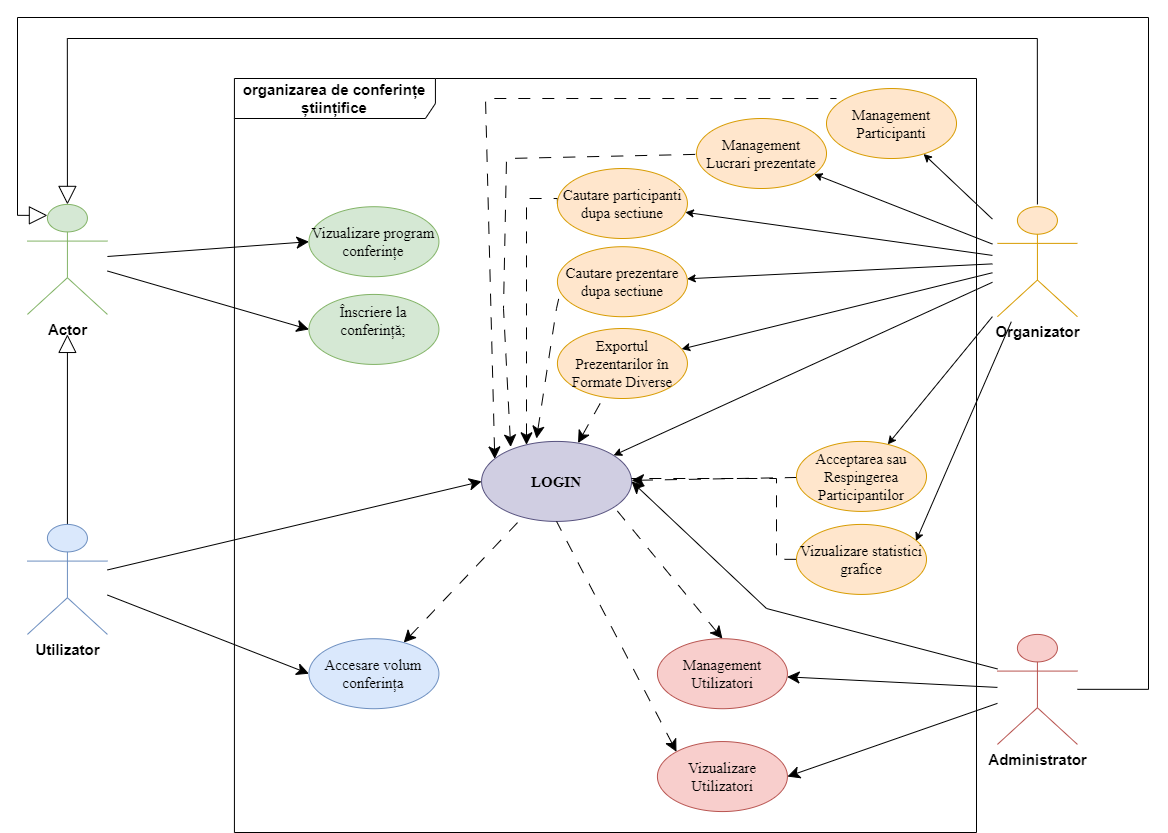

The diagram above was exported from draw.io. Its source (the exported page's mxGraphModel, read from the mxfile embedded in the PNG):
<mxGraphModel dx="2043" dy="1123" grid="0" gridSize="10" guides="1" tooltips="1" connect="1" arrows="1" fold="1" page="0" pageScale="1" pageWidth="850" pageHeight="1100" background="#ffffff" math="0" shadow="0">
  <root>
    <mxCell id="0" />
    <mxCell id="1" parent="0" />
    <mxCell id="i3CaKz1yb8DhiFogt1Zu-1" value="organizarea de conferințe științifice" style="shape=umlFrame;whiteSpace=wrap;html=1;pointerEvents=0;width=201;height=40;fontStyle=1;fontSize=15;" parent="1" vertex="1">
      <mxGeometry x="137.92" y="-40" width="742.08" height="754" as="geometry" />
    </mxCell>
    <mxCell id="i3CaKz1yb8DhiFogt1Zu-2" value="Actor" style="shape=umlActor;verticalLabelPosition=bottom;verticalAlign=top;html=1;fillColor=#d5e8d4;strokeColor=#82b366;fontSize=15;fontStyle=1" parent="1" vertex="1">
      <mxGeometry x="-69.08" y="85.92" width="80" height="110" as="geometry" />
    </mxCell>
    <mxCell id="i3CaKz1yb8DhiFogt1Zu-3" style="edgeStyle=orthogonalEdgeStyle;rounded=0;orthogonalLoop=1;jettySize=auto;html=1;exitX=0.5;exitY=0;exitDx=0;exitDy=0;exitPerimeter=0;endArrow=block;endFill=0;endSize=16;targetPerimeterSpacing=20;" parent="1" source="i3CaKz1yb8DhiFogt1Zu-4" target="i3CaKz1yb8DhiFogt1Zu-2" edge="1">
      <mxGeometry relative="1" as="geometry" />
    </mxCell>
    <mxCell id="i3CaKz1yb8DhiFogt1Zu-4" value="Utilizator" style="shape=umlActor;verticalLabelPosition=bottom;verticalAlign=top;html=1;fillColor=#dae8fc;strokeColor=#6c8ebf;fontSize=15;fontStyle=1" parent="1" vertex="1">
      <mxGeometry x="-69.08" y="405.92" width="80" height="110" as="geometry" />
    </mxCell>
    <mxCell id="i3CaKz1yb8DhiFogt1Zu-5" value="Organizator" style="shape=umlActor;verticalLabelPosition=bottom;verticalAlign=top;html=1;fillColor=#ffe6cc;strokeColor=#d79b00;fontSize=15;fontStyle=1;strokeWidth=1;shadow=0;textShadow=0;" parent="1" vertex="1">
      <mxGeometry x="900.92" y="88.21000000000001" width="80" height="110" as="geometry" />
    </mxCell>
    <mxCell id="i3CaKz1yb8DhiFogt1Zu-6" value="Administrator" style="shape=umlActor;verticalLabelPosition=bottom;verticalAlign=top;html=1;fillColor=#f8cecc;strokeColor=#b85450;fontSize=15;fontStyle=1" parent="1" vertex="1">
      <mxGeometry x="900.92" y="515.9200000000001" width="80" height="110" as="geometry" />
    </mxCell>
    <mxCell id="i3CaKz1yb8DhiFogt1Zu-7" style="edgeStyle=orthogonalEdgeStyle;rounded=0;orthogonalLoop=1;jettySize=auto;html=1;exitX=0.5;exitY=0;exitDx=0;exitDy=0;exitPerimeter=0;entryX=0.5;entryY=0;entryDx=0;entryDy=0;entryPerimeter=0;strokeColor=default;align=center;verticalAlign=middle;fontFamily=Helvetica;fontSize=11;fontColor=default;labelBackgroundColor=default;endArrow=block;endFill=0;endSize=16;targetPerimeterSpacing=20;" parent="1" target="i3CaKz1yb8DhiFogt1Zu-2" edge="1">
      <mxGeometry relative="1" as="geometry">
        <mxPoint x="940.9200000000001" y="85.92000000000007" as="sourcePoint" />
        <mxPoint x="-29.08" y="75.92" as="targetPoint" />
        <Array as="points">
          <mxPoint x="941" y="-80" />
          <mxPoint x="-29" y="-80" />
        </Array>
      </mxGeometry>
    </mxCell>
    <mxCell id="i3CaKz1yb8DhiFogt1Zu-8" style="edgeStyle=orthogonalEdgeStyle;rounded=0;orthogonalLoop=1;jettySize=auto;html=1;strokeColor=default;align=center;verticalAlign=middle;fontFamily=Helvetica;fontSize=11;fontColor=default;labelBackgroundColor=default;endArrow=block;endFill=0;endSize=16;targetPerimeterSpacing=20;entryX=0.25;entryY=0.1;entryDx=0;entryDy=0;entryPerimeter=0;" parent="1" source="i3CaKz1yb8DhiFogt1Zu-6" target="i3CaKz1yb8DhiFogt1Zu-2" edge="1">
      <mxGeometry relative="1" as="geometry">
        <mxPoint x="-79.08" y="53.92" as="targetPoint" />
        <Array as="points">
          <mxPoint x="1052" y="571" />
          <mxPoint x="1052" y="-101" />
          <mxPoint x="-79" y="-101" />
          <mxPoint x="-79" y="97" />
        </Array>
      </mxGeometry>
    </mxCell>
    <mxCell id="i3CaKz1yb8DhiFogt1Zu-9" value="Înscriere la conferință;&lt;div style=&quot;font-size: 15px;&quot;&gt;&lt;br style=&quot;font-size: 15px;&quot;&gt;&lt;/div&gt;" style="ellipse;html=1;verticalAlign=middle;fontFamily=Times New Roman;whiteSpace=wrap;fillColor=#d5e8d4;strokeColor=#82b366;fontSize=15;" parent="1" vertex="1">
      <mxGeometry x="212.42999999999998" y="175.9242857142857" width="130" height="70" as="geometry" />
    </mxCell>
    <mxCell id="i3CaKz1yb8DhiFogt1Zu-10" value="Vizualizare program conferințe" style="ellipse;html=1;verticalAlign=middle;fontFamily=Times New Roman;whiteSpace=wrap;fillColor=#d5e8d4;strokeColor=#82b366;fontSize=15;" parent="1" vertex="1">
      <mxGeometry x="212.42943396226414" y="88.20714285714287" width="130" height="70" as="geometry" />
    </mxCell>
    <mxCell id="i3CaKz1yb8DhiFogt1Zu-11" style="edgeStyle=none;rounded=0;orthogonalLoop=1;jettySize=auto;html=1;strokeColor=default;align=center;verticalAlign=middle;fontFamily=Helvetica;fontSize=11;fontColor=default;labelBackgroundColor=default;startArrow=classic;startFill=1;endArrow=none;endFill=0;targetPerimeterSpacing=5;" parent="1" source="i3CaKz1yb8DhiFogt1Zu-18" target="i3CaKz1yb8DhiFogt1Zu-5" edge="1">
      <mxGeometry relative="1" as="geometry" />
    </mxCell>
    <mxCell id="i3CaKz1yb8DhiFogt1Zu-12" style="edgeStyle=orthogonalEdgeStyle;rounded=0;orthogonalLoop=1;jettySize=auto;html=1;dashed=1;dashPattern=12 12;strokeColor=default;align=center;verticalAlign=middle;fontFamily=Times New Roman;fontSize=15;fontColor=default;labelBackgroundColor=default;startArrow=classic;startFill=1;startSize=10;endArrow=none;endFill=0;endSize=10;entryX=0;entryY=0.5;entryDx=0;entryDy=0;" parent="1" source="i3CaKz1yb8DhiFogt1Zu-18" target="i3CaKz1yb8DhiFogt1Zu-26" edge="1">
      <mxGeometry relative="1" as="geometry">
        <Array as="points">
          <mxPoint x="430" y="80" />
          <mxPoint x="461" y="80" />
        </Array>
      </mxGeometry>
    </mxCell>
    <mxCell id="i3CaKz1yb8DhiFogt1Zu-13" style="edgeStyle=none;rounded=0;orthogonalLoop=1;jettySize=auto;html=1;dashed=1;dashPattern=12 12;strokeColor=default;align=center;verticalAlign=middle;fontFamily=Times New Roman;fontSize=15;fontColor=default;labelBackgroundColor=default;startArrow=classic;startFill=1;startSize=10;endArrow=none;endFill=0;endSize=10;entryX=0.021;entryY=0.652;entryDx=0;entryDy=0;entryPerimeter=0;" parent="1" target="i3CaKz1yb8DhiFogt1Zu-40" edge="1">
      <mxGeometry relative="1" as="geometry">
        <mxPoint x="440" y="320" as="sourcePoint" />
        <mxPoint x="470" y="180" as="targetPoint" />
        <Array as="points">
          <mxPoint x="460" y="190" />
        </Array>
      </mxGeometry>
    </mxCell>
    <mxCell id="i3CaKz1yb8DhiFogt1Zu-14" style="edgeStyle=none;rounded=0;orthogonalLoop=1;jettySize=auto;html=1;dashed=1;dashPattern=12 12;strokeColor=default;align=center;verticalAlign=middle;fontFamily=Times New Roman;fontSize=15;fontColor=default;labelBackgroundColor=default;startArrow=classic;startFill=1;startSize=10;endArrow=none;endFill=0;endSize=10;" parent="1" source="i3CaKz1yb8DhiFogt1Zu-18" target="i3CaKz1yb8DhiFogt1Zu-42" edge="1">
      <mxGeometry relative="1" as="geometry" />
    </mxCell>
    <mxCell id="i3CaKz1yb8DhiFogt1Zu-15" style="edgeStyle=none;rounded=0;orthogonalLoop=1;jettySize=auto;html=1;dashed=1;dashPattern=12 12;strokeColor=default;align=center;verticalAlign=middle;fontFamily=Times New Roman;fontSize=15;fontColor=default;labelBackgroundColor=default;startArrow=classic;startFill=1;startSize=10;endArrow=none;endFill=0;endSize=10;exitX=0.194;exitY=0.069;exitDx=0;exitDy=0;exitPerimeter=0;" parent="1" source="i3CaKz1yb8DhiFogt1Zu-18" target="i3CaKz1yb8DhiFogt1Zu-24" edge="1">
      <mxGeometry relative="1" as="geometry">
        <Array as="points">
          <mxPoint x="407" y="190" />
          <mxPoint x="410" y="40" />
        </Array>
      </mxGeometry>
    </mxCell>
    <mxCell id="i3CaKz1yb8DhiFogt1Zu-16" style="edgeStyle=none;rounded=0;orthogonalLoop=1;jettySize=auto;html=1;dashed=1;dashPattern=12 12;strokeColor=default;align=center;verticalAlign=middle;fontFamily=Times New Roman;fontSize=15;fontColor=default;labelBackgroundColor=default;startArrow=classic;startFill=1;startSize=10;endArrow=none;endFill=0;endSize=10;exitX=0.088;exitY=0.219;exitDx=0;exitDy=0;exitPerimeter=0;entryX=0.077;entryY=0.143;entryDx=0;entryDy=0;entryPerimeter=0;" parent="1" source="i3CaKz1yb8DhiFogt1Zu-18" target="i3CaKz1yb8DhiFogt1Zu-22" edge="1">
      <mxGeometry relative="1" as="geometry">
        <Array as="points">
          <mxPoint x="389" y="-20" />
        </Array>
      </mxGeometry>
    </mxCell>
    <mxCell id="i3CaKz1yb8DhiFogt1Zu-17" style="edgeStyle=none;rounded=0;orthogonalLoop=1;jettySize=auto;html=1;dashed=1;dashPattern=12 12;strokeColor=default;align=center;verticalAlign=middle;fontFamily=Times New Roman;fontSize=15;fontColor=default;labelBackgroundColor=default;startArrow=classic;startFill=1;startSize=10;endArrow=none;endFill=0;endSize=10;" parent="1" source="i3CaKz1yb8DhiFogt1Zu-18" target="i3CaKz1yb8DhiFogt1Zu-44" edge="1">
      <mxGeometry relative="1" as="geometry" />
    </mxCell>
    <mxCell id="i3CaKz1yb8DhiFogt1Zu-18" value="LOGIN" style="ellipse;html=1;verticalAlign=middle;fontFamily=Times New Roman;whiteSpace=wrap;fillColor=#d0cee2;strokeColor=#56517e;fontSize=15;fontStyle=1" parent="1" vertex="1">
      <mxGeometry x="385.0709433962264" y="322.9157142857142" width="150" height="80" as="geometry" />
    </mxCell>
    <mxCell id="i3CaKz1yb8DhiFogt1Zu-19" style="edgeStyle=none;rounded=0;orthogonalLoop=1;jettySize=auto;html=1;dashed=1;dashPattern=12 12;strokeColor=default;align=center;verticalAlign=middle;fontFamily=Times New Roman;fontSize=15;fontColor=default;labelBackgroundColor=default;startArrow=classic;startFill=1;startSize=10;endArrow=none;endFill=0;endSize=10;" parent="1" source="i3CaKz1yb8DhiFogt1Zu-20" target="i3CaKz1yb8DhiFogt1Zu-18" edge="1">
      <mxGeometry relative="1" as="geometry" />
    </mxCell>
    <mxCell id="i3CaKz1yb8DhiFogt1Zu-20" value="Accesare volum conferința" style="ellipse;html=1;verticalAlign=middle;fontFamily=Times New Roman;whiteSpace=wrap;fillColor=#dae8fc;strokeColor=#6c8ebf;fontSize=15;" parent="1" vertex="1">
      <mxGeometry x="212.42943396226414" y="520.2071428571428" width="130" height="70" as="geometry" />
    </mxCell>
    <mxCell id="i3CaKz1yb8DhiFogt1Zu-21" style="edgeStyle=none;rounded=0;orthogonalLoop=1;jettySize=auto;html=1;strokeColor=default;align=center;verticalAlign=middle;fontFamily=Helvetica;fontSize=11;fontColor=default;labelBackgroundColor=default;startArrow=classic;startFill=1;endArrow=none;endFill=0;targetPerimeterSpacing=5;" parent="1" source="i3CaKz1yb8DhiFogt1Zu-22" target="i3CaKz1yb8DhiFogt1Zu-5" edge="1">
      <mxGeometry relative="1" as="geometry" />
    </mxCell>
    <mxCell id="i3CaKz1yb8DhiFogt1Zu-22" value="Management&lt;br style=&quot;font-size: 15px;&quot;&gt;Participanti" style="ellipse;html=1;verticalAlign=middle;fontFamily=Times New Roman;whiteSpace=wrap;fillColor=#ffe6cc;strokeColor=#d79b00;fontSize=15;" parent="1" vertex="1">
      <mxGeometry x="729.9962264150943" y="-29.994285714285724" width="130" height="70" as="geometry" />
    </mxCell>
    <mxCell id="i3CaKz1yb8DhiFogt1Zu-23" style="edgeStyle=none;rounded=0;orthogonalLoop=1;jettySize=auto;html=1;strokeColor=default;align=center;verticalAlign=middle;fontFamily=Helvetica;fontSize=11;fontColor=default;labelBackgroundColor=default;startArrow=classic;startFill=1;endArrow=none;endFill=0;targetPerimeterSpacing=5;" parent="1" source="i3CaKz1yb8DhiFogt1Zu-24" target="i3CaKz1yb8DhiFogt1Zu-5" edge="1">
      <mxGeometry relative="1" as="geometry" />
    </mxCell>
    <mxCell id="i3CaKz1yb8DhiFogt1Zu-24" value="Management&lt;br style=&quot;font-size: 15px;&quot;&gt;Lucrari prezentate" style="ellipse;html=1;verticalAlign=middle;fontFamily=Times New Roman;whiteSpace=wrap;fillColor=#ffe6cc;strokeColor=#d79b00;fontSize=15;" parent="1" vertex="1">
      <mxGeometry x="599.9962264150944" y="0.0014285714285904305" width="130" height="70" as="geometry" />
    </mxCell>
    <mxCell id="i3CaKz1yb8DhiFogt1Zu-25" style="edgeStyle=none;rounded=0;orthogonalLoop=1;jettySize=auto;html=1;strokeColor=default;align=center;verticalAlign=middle;fontFamily=Helvetica;fontSize=11;fontColor=default;labelBackgroundColor=default;startArrow=classic;startFill=1;endArrow=none;endFill=0;targetPerimeterSpacing=5;" parent="1" source="i3CaKz1yb8DhiFogt1Zu-26" target="i3CaKz1yb8DhiFogt1Zu-5" edge="1">
      <mxGeometry relative="1" as="geometry" />
    </mxCell>
    <mxCell id="i3CaKz1yb8DhiFogt1Zu-26" value="Cautare participanti dupa sectiune" style="ellipse;html=1;verticalAlign=middle;fontFamily=Times New Roman;whiteSpace=wrap;fillColor=#ffe6cc;strokeColor=#d79b00;fontSize=15;" parent="1" vertex="1">
      <mxGeometry x="460.91622641509434" y="50.000000000000014" width="130" height="70" as="geometry" />
    </mxCell>
    <mxCell id="i3CaKz1yb8DhiFogt1Zu-27" style="edgeStyle=none;rounded=0;orthogonalLoop=1;jettySize=auto;html=1;exitX=0.5;exitY=0;exitDx=0;exitDy=0;dashed=1;dashPattern=12 12;fontFamily=Times New Roman;fontSize=15;strokeColor=default;align=center;verticalAlign=middle;fontColor=default;labelBackgroundColor=default;startArrow=classic;startFill=1;endArrow=none;endFill=0;endSize=10;startSize=10;" parent="1" source="i3CaKz1yb8DhiFogt1Zu-28" edge="1">
      <mxGeometry relative="1" as="geometry">
        <mxPoint x="517.9200000000001" y="388.9200000000001" as="targetPoint" />
      </mxGeometry>
    </mxCell>
    <mxCell id="i3CaKz1yb8DhiFogt1Zu-28" value="&lt;font style=&quot;font-size: 15px;&quot;&gt;Management&lt;br style=&quot;font-size: 15px;&quot;&gt;&lt;/font&gt;Utilizatori" style="ellipse;html=1;verticalAlign=middle;fontFamily=Times New Roman;whiteSpace=wrap;fillColor=#f8cecc;strokeColor=#b85450;fontSize=15;" parent="1" vertex="1">
      <mxGeometry x="560.9230188679245" y="520.2057142857143" width="130" height="70" as="geometry" />
    </mxCell>
    <mxCell id="i3CaKz1yb8DhiFogt1Zu-29" style="edgeStyle=none;rounded=0;orthogonalLoop=1;jettySize=auto;html=1;exitX=0;exitY=0;exitDx=0;exitDy=0;entryX=0.5;entryY=1;entryDx=0;entryDy=0;dashed=1;dashPattern=12 12;strokeColor=default;align=center;verticalAlign=middle;fontFamily=Times New Roman;fontSize=15;fontColor=default;labelBackgroundColor=default;endArrow=none;startArrow=classic;startFill=1;endFill=0;startSize=10;endSize=10;" parent="1" source="i3CaKz1yb8DhiFogt1Zu-30" target="i3CaKz1yb8DhiFogt1Zu-18" edge="1">
      <mxGeometry relative="1" as="geometry" />
    </mxCell>
    <mxCell id="i3CaKz1yb8DhiFogt1Zu-30" value="Vizualizare&lt;br style=&quot;font-size: 15px;&quot;&gt;Utilizatori" style="ellipse;html=1;verticalAlign=middle;fontFamily=Times New Roman;whiteSpace=wrap;fillColor=#f8cecc;strokeColor=#b85450;fontSize=15;" parent="1" vertex="1">
      <mxGeometry x="560.9230188679245" y="623.0628571428571" width="130" height="70" as="geometry" />
    </mxCell>
    <mxCell id="i3CaKz1yb8DhiFogt1Zu-31" style="edgeStyle=none;rounded=0;orthogonalLoop=1;jettySize=auto;html=1;exitX=0.5;exitY=0;exitDx=0;exitDy=0;fontFamily=Times New Roman;fontSize=15;verticalAlign=middle;" parent="1" source="i3CaKz1yb8DhiFogt1Zu-26" target="i3CaKz1yb8DhiFogt1Zu-26" edge="1">
      <mxGeometry relative="1" as="geometry" />
    </mxCell>
    <mxCell id="i3CaKz1yb8DhiFogt1Zu-32" style="edgeStyle=none;rounded=0;orthogonalLoop=1;jettySize=auto;html=1;entryX=1;entryY=0.5;entryDx=0;entryDy=0;strokeColor=default;align=center;verticalAlign=middle;fontFamily=Times New Roman;fontSize=15;fontColor=default;labelBackgroundColor=default;endArrow=classic;endSize=10;" parent="1" target="i3CaKz1yb8DhiFogt1Zu-30" edge="1">
      <mxGeometry relative="1" as="geometry">
        <mxPoint x="900.9200000000001" y="584.8630255114667" as="sourcePoint" />
      </mxGeometry>
    </mxCell>
    <mxCell id="i3CaKz1yb8DhiFogt1Zu-33" style="edgeStyle=none;rounded=0;orthogonalLoop=1;jettySize=auto;html=1;strokeColor=default;align=center;verticalAlign=middle;fontFamily=Times New Roman;fontSize=15;fontColor=default;labelBackgroundColor=default;endArrow=classic;endSize=10;" parent="1" target="i3CaKz1yb8DhiFogt1Zu-28" edge="1">
      <mxGeometry relative="1" as="geometry">
        <mxPoint x="900.9200000000001" y="568.9049875239011" as="sourcePoint" />
      </mxGeometry>
    </mxCell>
    <mxCell id="i3CaKz1yb8DhiFogt1Zu-34" style="edgeStyle=none;rounded=0;orthogonalLoop=1;jettySize=auto;html=1;entryX=1;entryY=0.5;entryDx=0;entryDy=0;strokeColor=default;align=center;verticalAlign=middle;fontFamily=Times New Roman;fontSize=15;fontColor=default;labelBackgroundColor=default;endArrow=classic;endSize=10;" parent="1" target="i3CaKz1yb8DhiFogt1Zu-18" edge="1">
      <mxGeometry relative="1" as="geometry">
        <mxPoint x="900.9200000000001" y="550.4193451550775" as="sourcePoint" />
        <Array as="points">
          <mxPoint x="670" y="490" />
        </Array>
      </mxGeometry>
    </mxCell>
    <mxCell id="i3CaKz1yb8DhiFogt1Zu-35" style="edgeStyle=none;rounded=0;orthogonalLoop=1;jettySize=auto;html=1;entryX=0;entryY=0.5;entryDx=0;entryDy=0;strokeColor=default;align=center;verticalAlign=middle;fontFamily=Times New Roman;fontSize=15;fontColor=default;labelBackgroundColor=default;endArrow=classic;endSize=10;" parent="1" target="i3CaKz1yb8DhiFogt1Zu-20" edge="1">
      <mxGeometry relative="1" as="geometry">
        <mxPoint x="10.920000000000073" y="476.5363080357149" as="sourcePoint" />
      </mxGeometry>
    </mxCell>
    <mxCell id="i3CaKz1yb8DhiFogt1Zu-36" style="edgeStyle=none;rounded=0;orthogonalLoop=1;jettySize=auto;html=1;entryX=0;entryY=0.5;entryDx=0;entryDy=0;strokeColor=default;align=center;verticalAlign=middle;fontFamily=Times New Roman;fontSize=15;fontColor=default;labelBackgroundColor=default;endArrow=classic;endSize=10;" parent="1" target="i3CaKz1yb8DhiFogt1Zu-18" edge="1">
      <mxGeometry relative="1" as="geometry">
        <mxPoint x="10.920000000000073" y="451.4544380084608" as="sourcePoint" />
      </mxGeometry>
    </mxCell>
    <mxCell id="i3CaKz1yb8DhiFogt1Zu-37" style="edgeStyle=none;rounded=0;orthogonalLoop=1;jettySize=auto;html=1;entryX=0;entryY=0.5;entryDx=0;entryDy=0;strokeColor=default;align=center;verticalAlign=middle;fontFamily=Times New Roman;fontSize=15;fontColor=default;labelBackgroundColor=default;endArrow=classic;endSize=10;" parent="1" target="i3CaKz1yb8DhiFogt1Zu-10" edge="1">
      <mxGeometry relative="1" as="geometry">
        <mxPoint x="10.920000000000073" y="137.98630803571427" as="sourcePoint" />
      </mxGeometry>
    </mxCell>
    <mxCell id="i3CaKz1yb8DhiFogt1Zu-38" style="edgeStyle=none;rounded=0;orthogonalLoop=1;jettySize=auto;html=1;entryX=0;entryY=0.5;entryDx=0;entryDy=0;strokeColor=default;align=center;verticalAlign=middle;fontFamily=Times New Roman;fontSize=15;fontColor=default;labelBackgroundColor=default;endArrow=classic;endSize=10;" parent="1" target="i3CaKz1yb8DhiFogt1Zu-9" edge="1">
      <mxGeometry relative="1" as="geometry">
        <mxPoint x="10.920000000000073" y="152.51443264697764" as="sourcePoint" />
      </mxGeometry>
    </mxCell>
    <mxCell id="i3CaKz1yb8DhiFogt1Zu-39" style="edgeStyle=none;rounded=0;orthogonalLoop=1;jettySize=auto;html=1;strokeColor=default;align=center;verticalAlign=middle;fontFamily=Helvetica;fontSize=11;fontColor=default;labelBackgroundColor=default;startArrow=classic;startFill=1;endArrow=none;endFill=0;targetPerimeterSpacing=5;" parent="1" source="i3CaKz1yb8DhiFogt1Zu-40" target="i3CaKz1yb8DhiFogt1Zu-5" edge="1">
      <mxGeometry relative="1" as="geometry" />
    </mxCell>
    <mxCell id="i3CaKz1yb8DhiFogt1Zu-40" value="Cautare prezentare dupa sectiune" style="ellipse;html=1;verticalAlign=middle;fontFamily=Times New Roman;whiteSpace=wrap;fillColor=#ffe6cc;strokeColor=#d79b00;fontSize=15;" parent="1" vertex="1">
      <mxGeometry x="460.91622641509423" y="128.21" width="130" height="70" as="geometry" />
    </mxCell>
    <mxCell id="i3CaKz1yb8DhiFogt1Zu-41" style="edgeStyle=none;rounded=0;orthogonalLoop=1;jettySize=auto;html=1;strokeColor=default;align=center;verticalAlign=middle;fontFamily=Helvetica;fontSize=11;fontColor=default;labelBackgroundColor=default;startArrow=classic;startFill=1;endArrow=none;endFill=0;targetPerimeterSpacing=5;" parent="1" source="i3CaKz1yb8DhiFogt1Zu-42" target="i3CaKz1yb8DhiFogt1Zu-5" edge="1">
      <mxGeometry relative="1" as="geometry" />
    </mxCell>
    <mxCell id="i3CaKz1yb8DhiFogt1Zu-42" value="Exportul Prezentarilor în Formate Diverse" style="ellipse;html=1;verticalAlign=middle;fontFamily=Times New Roman;whiteSpace=wrap;fillColor=#ffe6cc;strokeColor=#d79b00;fontSize=15;" parent="1" vertex="1">
      <mxGeometry x="460.9162264150943" y="210" width="130" height="70" as="geometry" />
    </mxCell>
    <mxCell id="i3CaKz1yb8DhiFogt1Zu-43" style="edgeStyle=none;rounded=0;orthogonalLoop=1;jettySize=auto;html=1;strokeColor=default;align=center;verticalAlign=middle;fontFamily=Helvetica;fontSize=11;fontColor=default;labelBackgroundColor=default;startArrow=classic;startFill=1;endArrow=none;endFill=0;targetPerimeterSpacing=5;" parent="1" source="i3CaKz1yb8DhiFogt1Zu-44" target="i3CaKz1yb8DhiFogt1Zu-5" edge="1">
      <mxGeometry relative="1" as="geometry" />
    </mxCell>
    <mxCell id="i3CaKz1yb8DhiFogt1Zu-44" value="Acceptarea sau Respingerea Participantilor" style="ellipse;html=1;verticalAlign=middle;fontFamily=Times New Roman;whiteSpace=wrap;fillColor=#ffe6cc;strokeColor=#d79b00;fontSize=15;" parent="1" vertex="1">
      <mxGeometry x="699.9962264150944" y="322.9114285714286" width="130" height="70" as="geometry" />
    </mxCell>
    <mxCell id="i3CaKz1yb8DhiFogt1Zu-48" style="edgeStyle=orthogonalEdgeStyle;rounded=0;orthogonalLoop=1;jettySize=auto;html=1;dashed=1;dashPattern=12 12;strokeColor=default;align=center;verticalAlign=middle;fontFamily=Times New Roman;fontSize=15;fontColor=default;labelBackgroundColor=default;startArrow=none;startFill=0;startSize=10;endArrow=none;endFill=0;endSize=10;" parent="1" source="i3CaKz1yb8DhiFogt1Zu-45" target="i3CaKz1yb8DhiFogt1Zu-18" edge="1">
      <mxGeometry relative="1" as="geometry">
        <Array as="points">
          <mxPoint x="680" y="441" />
          <mxPoint x="680" y="360" />
        </Array>
      </mxGeometry>
    </mxCell>
    <mxCell id="i3CaKz1yb8DhiFogt1Zu-45" value="&lt;br&gt;Vizualizare statistici grafice&lt;div&gt;&lt;br/&gt;&lt;/div&gt;" style="ellipse;html=1;verticalAlign=middle;fontFamily=Times New Roman;whiteSpace=wrap;fillColor=#ffe6cc;strokeColor=#d79b00;fontSize=15;" parent="1" vertex="1">
      <mxGeometry x="699.9962264150945" y="405.92" width="130" height="70" as="geometry" />
    </mxCell>
    <mxCell id="i3CaKz1yb8DhiFogt1Zu-46" style="edgeStyle=none;rounded=0;orthogonalLoop=1;jettySize=auto;html=1;strokeColor=default;align=center;verticalAlign=middle;fontFamily=Helvetica;fontSize=11;fontColor=default;labelBackgroundColor=default;startArrow=classic;startFill=1;endArrow=none;endFill=0;targetPerimeterSpacing=5;exitX=0.919;exitY=0.237;exitDx=0;exitDy=0;exitPerimeter=0;" parent="1" source="i3CaKz1yb8DhiFogt1Zu-45" target="i3CaKz1yb8DhiFogt1Zu-5" edge="1">
      <mxGeometry relative="1" as="geometry">
        <mxPoint x="801" y="336" as="sourcePoint" />
        <mxPoint x="906" y="208" as="targetPoint" />
        <Array as="points" />
      </mxGeometry>
    </mxCell>
  </root>
</mxGraphModel>